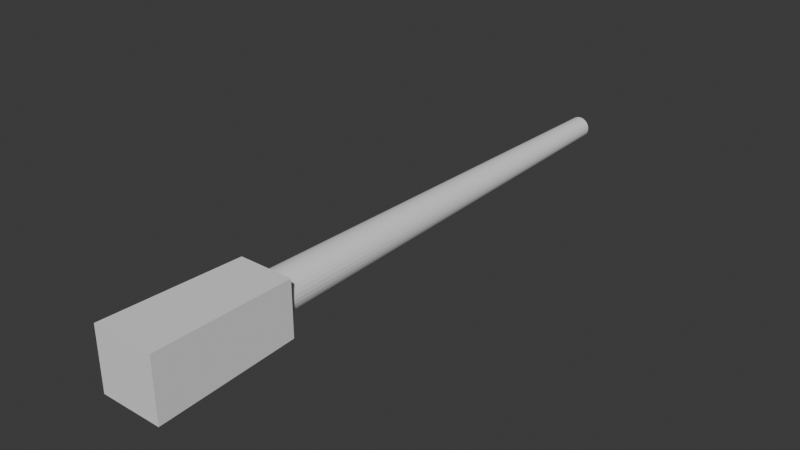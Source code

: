 # Source: IFV_main_turret.blend  (saved by Blender 4.3.34; exported with 4.5.12 LTS)
import bpy
from mathutils import Matrix  # noqa: F401  (used for matrix-valued properties, if any)

bpy.ops.wm.read_factory_settings(use_empty=True)
scene = bpy.context.scene
scene.name = 'Scene'

# ---- collections
col_collection = bpy.data.collections.new('Collection'); scene.collection.children.link(col_collection)
col_maingun = bpy.data.collections.new('maingun'); scene.collection.children.link(col_maingun)

# ---- world
world_world = bpy.data.worlds.new('World'); scene.world = world_world
world_world.use_nodes = True; world_world.node_tree.nodes.clear()
_N = world_world.node_tree.nodes; _L = world_world.node_tree.links
n0 = _N.new('ShaderNodeOutputWorld'); n0.name = 'World Output'; n0.location = (300, 300)
n1 = _N.new('ShaderNodeBackground'); n1.name = 'Background'; n1.location = (10, 300)
n1.inputs[0].default_value = (0.05088, 0.05088, 0.05088, 1.0)
_L.new(n1.outputs[0], n0.inputs[0])
n0.is_active_output = True
world_world.color = (0.05088, 0.05088, 0.05088)
world_world.sun_shadow_jitter_overblur = 0.0

# ---- meshes
me_cylinder = bpy.data.meshes.new('Cylinder')
me_cylinder.from_pydata([(1.129e-06, 1.0, 0.2833), (1.111e-06, 0.5485, 2.283), (0.1951, 0.9808, 0.2833), (0.107, 0.538, 2.283), (0.3827, 0.9239, 0.2833), (0.2099, 0.5068, 2.283), (0.5556, 0.8315, 0.2833), (0.3048, 0.4561, 2.283), (0.7071, 0.7071, 0.2833), (0.3879, 0.3879, 2.283), (0.8315, 0.5556, 0.2833), (0.4561, 0.3048, 2.283), (0.9239, 0.3827, 0.2833), (0.5068, 0.2099, 2.283), (0.9808, 0.1951, 0.2833), (0.538, 0.107, 2.283), (1.0, 0.0, 0.2833), (0.5485, 0.0, 2.283), (0.9808, -0.1951, 0.2833), (0.538, -0.107, 2.283), (0.9239, -0.3827, 0.2833), (0.5068, -0.2099, 2.283), (0.8315, -0.5556, 0.2833), (0.4561, -0.3048, 2.283), (0.7071, -0.7071, 0.2833), (0.3879, -0.3879, 2.283), (0.5556, -0.8315, 0.2833), (0.3048, -0.4561, 2.283), (0.3827, -0.9239, 0.2833), (0.2099, -0.5068, 2.283), (0.1951, -0.9808, 0.2833), (0.107, -0.538, 2.283), (1.129e-06, -1.0, 0.2833), (1.111e-06, -0.5485, 2.283), (-0.1951, -0.9808, 0.2833), (-0.107, -0.538, 2.283), (-0.3827, -0.9239, 0.2833), (-0.2099, -0.5068, 2.283), (-0.5556, -0.8315, 0.2833), (-0.3047, -0.4561, 2.283), (-0.7071, -0.7071, 0.2833), (-0.3879, -0.3879, 2.283), (-0.8315, -0.5556, 0.2833), (-0.4561, -0.3048, 2.283), (-0.9239, -0.3827, 0.2833), (-0.5068, -0.2099, 2.283), (-0.9808, -0.1951, 0.2833), (-0.538, -0.107, 2.283), (-1.0, 0.0, 0.2833), (-0.5485, 0.0, 2.283), (-0.9808, 0.1951, 0.2833), (-0.538, 0.107, 2.283), (-0.9239, 0.3827, 0.2833), (-0.5068, 0.2099, 2.283), (-0.8315, 0.5556, 0.2833), (-0.4561, 0.3048, 2.283), (-0.7071, 0.7071, 0.2833), (-0.3879, 0.3879, 2.283), (-0.5556, 0.8315, 0.2833), (-0.3047, 0.4561, 2.283), (-0.3827, 0.9239, 0.2833), (-0.2099, 0.5068, 2.283), (-0.1951, 0.9808, 0.2833), (-0.107, 0.538, 2.283), (-1.524, 1.538, -0.296), (1.524, 1.538, -0.296), (-1.524, -1.538, -0.296), (1.524, -1.538, -0.296), (-1.356, 1.368, 0.296), (1.356, 1.368, 0.296), (-1.356, -1.368, 0.296), (1.356, -1.368, 0.296)], [], [(0, 1, 3, 2), (2, 3, 5, 4), (4, 5, 7, 6), (6, 7, 9, 8), (8, 9, 11, 10), (10, 11, 13, 12), (12, 13, 15, 14), (14, 15, 17, 16), (16, 17, 19, 18), (18, 19, 21, 20), (20, 21, 23, 22), (22, 23, 25, 24), (24, 25, 27, 26), (26, 27, 29, 28), (28, 29, 31, 30), (30, 31, 33, 32), (32, 33, 35, 34), (34, 35, 37, 36), (36, 37, 39, 38), (38, 39, 41, 40), (40, 41, 43, 42), (42, 43, 45, 44), (44, 45, 47, 46), (46, 47, 49, 48), (48, 49, 51, 50), (50, 51, 53, 52), (52, 53, 55, 54), (54, 55, 57, 56), (56, 57, 59, 58), (58, 59, 61, 60), (3, 1, 63, 61, 59, 57, 55, 53, 51, 49, 47, 45, 43, 41, 39, 37, 35, 33, 31, 29, 27, 25, 23, 21, 19, 17, 15, 13, 11, 9, 7, 5), (60, 61, 63, 62), (62, 63, 1, 0), (0, 2, 4, 6, 8, 10, 12, 14, 16, 18, 20, 22, 24, 26, 28, 30, 32, 34, 36, 38, 40, 42, 44, 46, 48, 50, 52, 54, 56, 58, 60, 62), (64, 65, 67, 66), (66, 67, 71, 70), (70, 71, 69, 68), (68, 69, 65, 64), (66, 70, 68, 64), (71, 67, 65, 69)])
_uv = me_cylinder.uv_layers.new(name='UVMap')
_uv.uv.foreach_set('vector', [1.0, 0.5, 1.0, 1.0, 0.9688, 1.0, 0.9688, 0.5, 0.9688, 0.5, 0.9688, 1.0, 0.9375, 1.0, 0.9375, 0.5, 0.9375, 0.5, 0.9375, 1.0, 0.9062, 1.0, 0.9062, 0.5, 0.9062, 0.5, 0.9062, 1.0, 0.875, 1.0, 0.875, 0.5, 0.875, 0.5, 0.875, 1.0, 0.8438, 1.0, 0.8438, 0.5, 0.8438, 0.5, 0.8438, 1.0, 0.8125, 1.0, 0.8125, 0.5, 0.8125, 0.5, 0.8125, 1.0, 0.7812, 1.0, 0.7812, 0.5, 0.7812, 0.5, 0.7812, 1.0, 0.75, 1.0, 0.75, 0.5, 0.75, 0.5, 0.75, 1.0, 0.7188, 1.0, 0.7188, 0.5, 0.7188, 0.5, 0.7188, 1.0, 0.6875, 1.0, 0.6875, 0.5, 0.6875, 0.5, 0.6875, 1.0, 0.6562, 1.0, 0.6562, 0.5, 0.6562, 0.5, 0.6562, 1.0, 0.625, 1.0, 0.625, 0.5, 0.625, 0.5, 0.625, 1.0, 0.5938, 1.0, 0.5938, 0.5, 0.5938, 0.5, 0.5938, 1.0, 0.5625, 1.0, 0.5625, 0.5, 0.5625, 0.5, 0.5625, 1.0, 0.5312, 1.0, 0.5312, 0.5, 0.5312, 0.5, 0.5312, 1.0, 0.5, 1.0, 0.5, 0.5, 0.5, 0.5, 0.5, 1.0, 0.4688, 1.0, 0.4688, 0.5, 0.4688, 0.5, 0.4688, 1.0, 0.4375, 1.0, 0.4375, 0.5, 0.4375, 0.5, 0.4375, 1.0, 0.4062, 1.0, 0.4062, 0.5, 0.4062, 0.5, 0.4062, 1.0, 0.375, 1.0, 0.375, 0.5, 0.375, 0.5, 0.375, 1.0, 0.3438, 1.0, 0.3438, 0.5, 0.3438, 0.5, 0.3438, 1.0, 0.3125, 1.0, 0.3125, 0.5, 0.3125, 0.5, 0.3125, 1.0, 0.2812, 1.0, 0.2812, 0.5, 0.2812, 0.5, 0.2812, 1.0, 0.25, 1.0, 0.25, 0.5, 0.25, 0.5, 0.25, 1.0, 0.2188, 1.0, 0.2188, 0.5, 0.2188, 0.5, 0.2188, 1.0, 0.1875, 1.0, 0.1875, 0.5, 0.1875, 0.5, 0.1875, 1.0, 0.1562, 1.0, 0.1562, 0.5, 0.1562, 0.5, 0.1562, 1.0, 0.125, 1.0, 0.125, 0.5, 0.125, 0.5, 0.125, 1.0, 0.09375, 1.0, 0.09375, 0.5, 0.09375, 0.5, 0.09375, 1.0, 0.0625, 1.0, 0.0625, 0.5, 0.2968, 0.4854, 0.25, 0.49, 0.2032, 0.4854, 0.1582, 0.4717, 0.1167, 0.4496, 0.08029, 0.4197, 0.05045, 0.3833, 0.02827, 0.3418, 0.01461, 0.2968, 0.01, 0.25, 0.01461, 0.2032, 0.02827, 0.1582, 0.05045, 0.1167, 0.08029, 0.08029, 0.1167, 0.05045, 0.1582, 0.02827, 0.2032, 0.01461, 0.25, 0.01, 0.2968, 0.01461, 0.3418, 0.02827, 0.3833, 0.05045, 0.4197, 0.08029, 0.4496, 0.1167, 0.4717, 0.1582, 0.4854, 0.2032, 0.49, 0.25, 0.4854, 0.2968, 0.4717, 0.3418, 0.4496, 0.3833, 0.4197, 0.4197, 0.3833, 0.4496, 0.3418, 0.4717, 0.0625, 0.5, 0.0625, 1.0, 0.03125, 1.0, 0.03125, 0.5, 0.03125, 0.5, 0.03125, 1.0, 0.0, 1.0, 0.0, 0.5, 0.75, 0.49, 0.7968, 0.4854, 0.8418, 0.4717, 0.8833, 0.4496, 0.9197, 0.4197, 0.9496, 0.3833, 0.9717, 0.3418, 0.9854, 0.2968, 0.99, 0.25, 0.9854, 0.2032, 0.9717, 0.1582, 0.9496, 0.1167, 0.9197, 0.08029, 0.8833, 0.05045, 0.8418, 0.02827, 0.7968, 0.01461, 0.75, 0.01, 0.7032, 0.01461, 0.6582, 0.02827, 0.6167, 0.05045, 0.5803, 0.08029, 0.5504, 0.1167, 0.5283, 0.1582, 0.5146, 0.2032, 0.51, 0.25, 0.5146, 0.2968, 0.5283, 0.3418, 0.5504, 0.3833, 0.5803, 0.4197, 0.6167, 0.4496, 0.6582, 0.4717, 0.7032, 0.4854, 0.375, 0.0, 0.625, 0.0, 0.625, 0.25, 0.375, 0.25, 0.375, 0.25, 0.625, 0.25, 0.625, 0.5, 0.375, 0.5, 0.375, 0.5, 0.625, 0.5, 0.625, 0.75, 0.375, 0.75, 0.375, 0.75, 0.625, 0.75, 0.625, 1.0, 0.375, 1.0, 0.125, 0.5, 0.375, 0.5, 0.375, 0.75, 0.125, 0.75, 0.625, 0.5, 0.875, 0.5, 0.875, 0.75, 0.625, 0.75])
me_cylinder.update()

# ---- objects
ob_cylinder = bpy.data.objects.new('Cylinder', me_cylinder)

# ---- transforms, parenting, visibility, modifiers, constraints
ob_cylinder.location = (0.0, 0.0, -2.842e-14)
ob_cylinder.rotation_euler = (-1.571, 1.571, 0.0)
ob_cylinder.scale = (0.2898, 0.2898, 3.379)

# ---- collection membership
col_maingun.objects.link(ob_cylinder)

# ---- scene / render settings (as saved in the file)
scene.frame_start = 1; scene.frame_end = 250; scene.frame_set(1)
scene.render.engine = 'BLENDER_EEVEE_NEXT'
bpy.context.view_layer.update()

# ---- added for rendering (the .blend has no active camera and no usable light): camera, sun
cam_auto = bpy.data.cameras.new('AutoCamera')
cam_auto.lens = 50.0
cam_auto.sensor_width = 36.0
cam_auto.clip_end = 1000.0
ob_auto_camera = bpy.data.objects.new('AutoCamera', cam_auto)
scene.collection.objects.link(ob_auto_camera)
ob_auto_camera.location = (8.14635, -6.41821, 6.51708)
ob_auto_camera.rotation_euler = (1.09748, -7.21219e-08, 0.694738)
scene.camera = ob_auto_camera
light_auto_sun = bpy.data.lights.new('AutoSun', 'SUN')
light_auto_sun.energy = 3.0
light_auto_sun.angle = 0.0523599
ob_auto_sun = bpy.data.objects.new('AutoSun', light_auto_sun)
scene.collection.objects.link(ob_auto_sun)
ob_auto_sun.rotation_euler = (0.872665, 0.174533, 0.523599)
bpy.context.view_layer.update()
